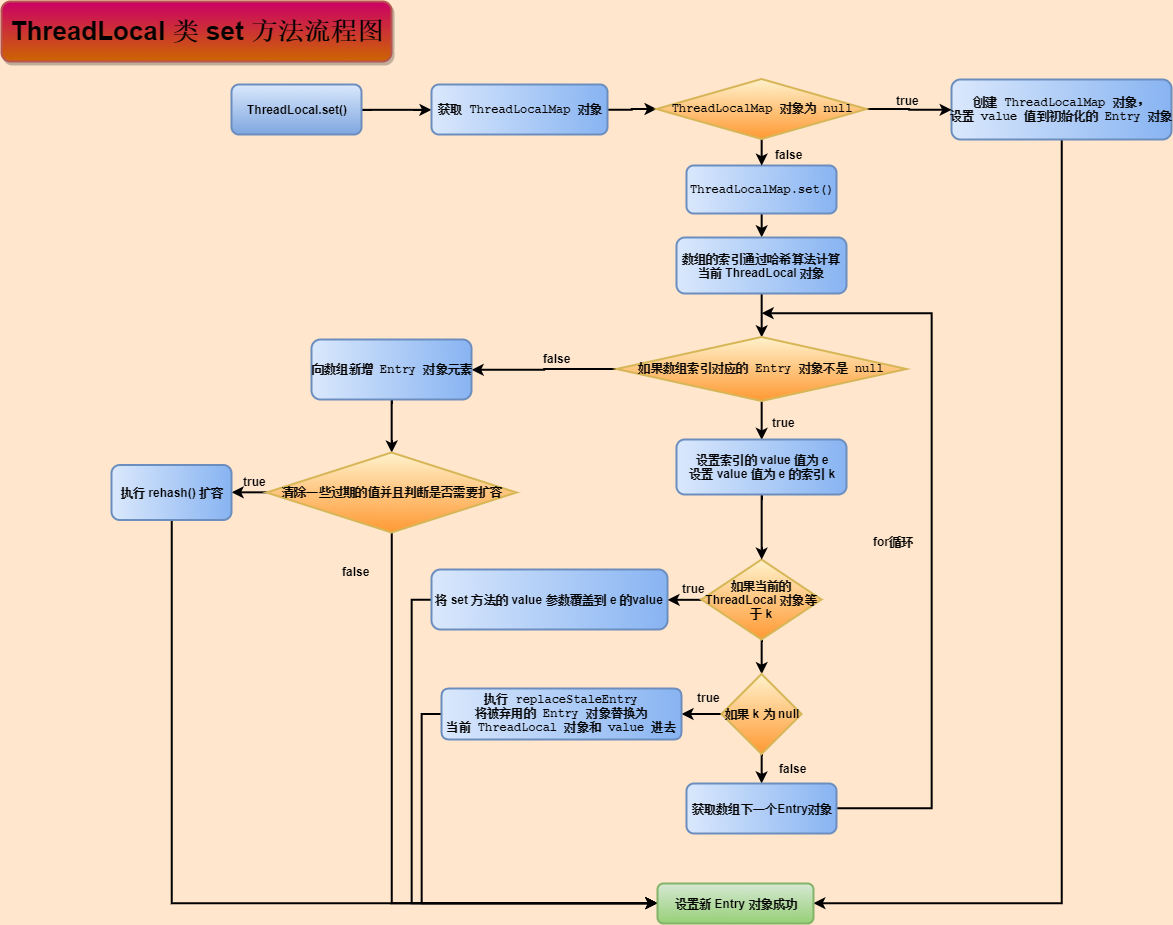

The diagram above was exported from draw.io. Its source (the exported page's mxGraphModel, read from the mxfile embedded in the PNG):
<mxGraphModel dx="1989" dy="687" grid="1" gridSize="10" guides="1" tooltips="1" connect="1" arrows="1" fold="1" page="1" pageScale="1" pageWidth="827" pageHeight="1169" background="#FFE6CC" math="0" shadow="0">
  <root>
    <mxCell id="0" />
    <mxCell id="1" parent="0" />
    <mxCell id="U7TYW46mipHk3XtVMcIB-161" style="edgeStyle=orthogonalEdgeStyle;rounded=0;orthogonalLoop=1;jettySize=auto;html=1;exitX=1;exitY=0.5;exitDx=0;exitDy=0;strokeWidth=2;comic=0;fontStyle=1" edge="1" parent="1" source="U7TYW46mipHk3XtVMcIB-1" target="U7TYW46mipHk3XtVMcIB-4">
      <mxGeometry relative="1" as="geometry" />
    </mxCell>
    <mxCell id="U7TYW46mipHk3XtVMcIB-1" value="&lt;font style=&quot;font-size: 12px&quot;&gt;ThreadLocal.set()&lt;/font&gt;" style="rounded=1;whiteSpace=wrap;html=1;fontStyle=1;fillColor=#dae8fc;strokeColor=#6c8ebf;gradientColor=#7ea6e0;strokeWidth=2;comic=0;" vertex="1" parent="1">
      <mxGeometry x="-130" y="371" width="130" height="50" as="geometry" />
    </mxCell>
    <mxCell id="U7TYW46mipHk3XtVMcIB-132" style="edgeStyle=orthogonalEdgeStyle;rounded=0;orthogonalLoop=1;jettySize=auto;html=1;exitX=0.5;exitY=1;exitDx=0;exitDy=0;entryX=1;entryY=0.5;entryDx=0;entryDy=0;fontStyle=1;strokeWidth=2;comic=0;" edge="1" parent="1" source="U7TYW46mipHk3XtVMcIB-2" target="U7TYW46mipHk3XtVMcIB-42">
      <mxGeometry relative="1" as="geometry" />
    </mxCell>
    <mxCell id="U7TYW46mipHk3XtVMcIB-2" value="&lt;pre&gt;创建 ThreadLocalMap 对象，&lt;br&gt;设置 value 值到初始化的 Entry 对象&lt;/pre&gt;" style="rounded=1;whiteSpace=wrap;html=1;fontStyle=1;gradientColor=#88B4F2;fillColor=#dae8fc;strokeColor=#6c8ebf;gradientDirection=east;strokeWidth=2;comic=0;" vertex="1" parent="1">
      <mxGeometry x="590" y="366" width="220" height="60" as="geometry" />
    </mxCell>
    <mxCell id="U7TYW46mipHk3XtVMcIB-18" style="edgeStyle=orthogonalEdgeStyle;rounded=0;orthogonalLoop=1;jettySize=auto;html=1;exitX=0.5;exitY=1;exitDx=0;exitDy=0;entryX=0.5;entryY=0;entryDx=0;entryDy=0;fontStyle=1;strokeWidth=2;comic=0;" edge="1" parent="1" source="U7TYW46mipHk3XtVMcIB-3" target="U7TYW46mipHk3XtVMcIB-10">
      <mxGeometry relative="1" as="geometry" />
    </mxCell>
    <mxCell id="U7TYW46mipHk3XtVMcIB-3" value="&lt;pre&gt;ThreadLocalMap.set()&lt;/pre&gt;" style="rounded=1;whiteSpace=wrap;html=1;fontStyle=1;gradientColor=#88B4F2;fillColor=#dae8fc;strokeColor=#6c8ebf;gradientDirection=east;strokeWidth=2;comic=0;" vertex="1" parent="1">
      <mxGeometry x="325" y="452" width="150" height="48" as="geometry" />
    </mxCell>
    <mxCell id="U7TYW46mipHk3XtVMcIB-160" style="edgeStyle=orthogonalEdgeStyle;rounded=0;orthogonalLoop=1;jettySize=auto;html=1;exitX=1;exitY=0.5;exitDx=0;exitDy=0;entryX=0;entryY=0.5;entryDx=0;entryDy=0;strokeWidth=2;comic=0;fontStyle=1" edge="1" parent="1" source="U7TYW46mipHk3XtVMcIB-4" target="U7TYW46mipHk3XtVMcIB-5">
      <mxGeometry relative="1" as="geometry" />
    </mxCell>
    <mxCell id="U7TYW46mipHk3XtVMcIB-4" value="&lt;pre&gt;&lt;span&gt;获取 ThreadLocalMap 对象&lt;/span&gt;&lt;/pre&gt;" style="rounded=1;whiteSpace=wrap;html=1;fontStyle=1;gradientColor=#88B4F2;fillColor=#dae8fc;strokeColor=#6c8ebf;gradientDirection=east;strokeWidth=2;comic=0;" vertex="1" parent="1">
      <mxGeometry x="70" y="371" width="176" height="50" as="geometry" />
    </mxCell>
    <mxCell id="U7TYW46mipHk3XtVMcIB-9" style="edgeStyle=orthogonalEdgeStyle;rounded=0;orthogonalLoop=1;jettySize=auto;html=1;exitX=0.5;exitY=1;exitDx=0;exitDy=0;entryX=0.5;entryY=0;entryDx=0;entryDy=0;fontStyle=1;strokeWidth=2;comic=0;" edge="1" parent="1" source="U7TYW46mipHk3XtVMcIB-5" target="U7TYW46mipHk3XtVMcIB-3">
      <mxGeometry relative="1" as="geometry" />
    </mxCell>
    <mxCell id="U7TYW46mipHk3XtVMcIB-48" style="edgeStyle=orthogonalEdgeStyle;rounded=0;orthogonalLoop=1;jettySize=auto;html=1;exitX=1;exitY=0.5;exitDx=0;exitDy=0;entryX=0;entryY=0.5;entryDx=0;entryDy=0;fontStyle=1;strokeWidth=2;comic=0;" edge="1" parent="1" source="U7TYW46mipHk3XtVMcIB-5" target="U7TYW46mipHk3XtVMcIB-2">
      <mxGeometry relative="1" as="geometry" />
    </mxCell>
    <mxCell id="U7TYW46mipHk3XtVMcIB-5" value="&lt;pre&gt;ThreadLocalMap 对象为 null&lt;/pre&gt;" style="rhombus;whiteSpace=wrap;html=1;fontStyle=1;gradientColor=#FF9933;fillColor=#fff2cc;strokeColor=#d6b656;strokeWidth=2;comic=0;" vertex="1" parent="1">
      <mxGeometry x="295" y="365.5" width="210" height="60" as="geometry" />
    </mxCell>
    <mxCell id="U7TYW46mipHk3XtVMcIB-19" style="edgeStyle=orthogonalEdgeStyle;rounded=0;orthogonalLoop=1;jettySize=auto;html=1;exitX=0.5;exitY=1;exitDx=0;exitDy=0;entryX=0.5;entryY=0;entryDx=0;entryDy=0;fontStyle=1;strokeWidth=2;comic=0;" edge="1" parent="1" source="U7TYW46mipHk3XtVMcIB-10" target="U7TYW46mipHk3XtVMcIB-11">
      <mxGeometry relative="1" as="geometry" />
    </mxCell>
    <mxCell id="U7TYW46mipHk3XtVMcIB-10" value="数组的索引通过哈希算法计算当前 ThreadLocal 对象" style="rounded=1;whiteSpace=wrap;html=1;fontStyle=1;gradientColor=#88B4F2;fillColor=#dae8fc;strokeColor=#6c8ebf;gradientDirection=east;strokeWidth=2;comic=0;" vertex="1" parent="1">
      <mxGeometry x="315" y="524" width="170" height="56" as="geometry" />
    </mxCell>
    <mxCell id="U7TYW46mipHk3XtVMcIB-35" style="edgeStyle=orthogonalEdgeStyle;rounded=0;orthogonalLoop=1;jettySize=auto;html=1;exitX=0.5;exitY=1;exitDx=0;exitDy=0;entryX=0.5;entryY=0;entryDx=0;entryDy=0;fontStyle=1;strokeWidth=2;comic=0;" edge="1" parent="1" source="U7TYW46mipHk3XtVMcIB-11" target="U7TYW46mipHk3XtVMcIB-23">
      <mxGeometry relative="1" as="geometry" />
    </mxCell>
    <mxCell id="U7TYW46mipHk3XtVMcIB-145" style="edgeStyle=orthogonalEdgeStyle;rounded=0;orthogonalLoop=1;jettySize=auto;html=1;exitX=0;exitY=0.5;exitDx=0;exitDy=0;entryX=1;entryY=0.5;entryDx=0;entryDy=0;fontStyle=1;strokeWidth=2;comic=0;" edge="1" parent="1" source="U7TYW46mipHk3XtVMcIB-11" target="U7TYW46mipHk3XtVMcIB-12">
      <mxGeometry relative="1" as="geometry" />
    </mxCell>
    <mxCell id="U7TYW46mipHk3XtVMcIB-11" value="&lt;pre&gt;&lt;span&gt;如果数组索引对应的 Entry 对象不是 null&lt;/span&gt;&lt;/pre&gt;" style="rhombus;whiteSpace=wrap;html=1;fontStyle=1;gradientColor=#FF9933;fillColor=#fff2cc;strokeColor=#d6b656;strokeWidth=2;comic=0;" vertex="1" parent="1">
      <mxGeometry x="255" y="623.5" width="290" height="64" as="geometry" />
    </mxCell>
    <mxCell id="U7TYW46mipHk3XtVMcIB-15" style="edgeStyle=orthogonalEdgeStyle;rounded=0;orthogonalLoop=1;jettySize=auto;html=1;exitX=0.5;exitY=1;exitDx=0;exitDy=0;fontStyle=1;strokeWidth=2;comic=0;" edge="1" parent="1" source="U7TYW46mipHk3XtVMcIB-12" target="U7TYW46mipHk3XtVMcIB-13">
      <mxGeometry relative="1" as="geometry" />
    </mxCell>
    <mxCell id="U7TYW46mipHk3XtVMcIB-12" value="&lt;pre&gt;&lt;span&gt;向数组新增 Entry 对象元素&lt;/span&gt;&lt;/pre&gt;" style="rounded=1;whiteSpace=wrap;html=1;fontStyle=1;gradientColor=#88B4F2;fillColor=#dae8fc;strokeColor=#6c8ebf;gradientDirection=east;strokeWidth=2;comic=0;" vertex="1" parent="1">
      <mxGeometry x="-50" y="626" width="160" height="60" as="geometry" />
    </mxCell>
    <mxCell id="U7TYW46mipHk3XtVMcIB-157" style="edgeStyle=orthogonalEdgeStyle;rounded=0;orthogonalLoop=1;jettySize=auto;html=1;exitX=0.5;exitY=1;exitDx=0;exitDy=0;entryX=0;entryY=0.5;entryDx=0;entryDy=0;fontStyle=1;strokeWidth=2;comic=0;" edge="1" parent="1" source="U7TYW46mipHk3XtVMcIB-13" target="U7TYW46mipHk3XtVMcIB-42">
      <mxGeometry relative="1" as="geometry" />
    </mxCell>
    <mxCell id="U7TYW46mipHk3XtVMcIB-169" style="edgeStyle=orthogonalEdgeStyle;rounded=0;comic=0;orthogonalLoop=1;jettySize=auto;html=1;exitX=0;exitY=0.5;exitDx=0;exitDy=0;entryX=1;entryY=0.5;entryDx=0;entryDy=0;shadow=0;strokeColor=#000000;strokeWidth=2;fontStyle=1" edge="1" parent="1" source="U7TYW46mipHk3XtVMcIB-13" target="U7TYW46mipHk3XtVMcIB-14">
      <mxGeometry relative="1" as="geometry" />
    </mxCell>
    <mxCell id="U7TYW46mipHk3XtVMcIB-13" value="&lt;pre&gt;&lt;span&gt;清除一些过期的值并且判断是否需要扩容&lt;/span&gt;&lt;/pre&gt;" style="rhombus;whiteSpace=wrap;html=1;fontStyle=1;gradientColor=#FF9933;fillColor=#fff2cc;strokeColor=#d6b656;strokeWidth=2;comic=0;" vertex="1" parent="1">
      <mxGeometry x="-95" y="739" width="250" height="80" as="geometry" />
    </mxCell>
    <mxCell id="U7TYW46mipHk3XtVMcIB-45" style="edgeStyle=orthogonalEdgeStyle;rounded=0;orthogonalLoop=1;jettySize=auto;html=1;exitX=0.5;exitY=1;exitDx=0;exitDy=0;entryX=0;entryY=0.5;entryDx=0;entryDy=0;fontStyle=1;strokeWidth=2;comic=0;" edge="1" parent="1" source="U7TYW46mipHk3XtVMcIB-14" target="U7TYW46mipHk3XtVMcIB-42">
      <mxGeometry relative="1" as="geometry" />
    </mxCell>
    <mxCell id="U7TYW46mipHk3XtVMcIB-14" value="执行&amp;nbsp;&lt;span&gt;rehash()&amp;nbsp;&lt;/span&gt;&lt;span&gt;扩容&lt;/span&gt;&lt;br&gt;" style="rounded=1;whiteSpace=wrap;html=1;fontStyle=1;gradientColor=#88B4F2;fillColor=#dae8fc;strokeColor=#6c8ebf;gradientDirection=east;strokeWidth=2;comic=0;" vertex="1" parent="1">
      <mxGeometry x="-250" y="751.5" width="120" height="55" as="geometry" />
    </mxCell>
    <mxCell id="U7TYW46mipHk3XtVMcIB-20" value="false" style="text;html=1;resizable=0;points=[];autosize=1;align=left;verticalAlign=top;spacingTop=-4;fontStyle=1;strokeWidth=2;comic=0;" vertex="1" parent="1">
      <mxGeometry x="180" y="636" width="40" height="20" as="geometry" />
    </mxCell>
    <mxCell id="U7TYW46mipHk3XtVMcIB-21" value="true" style="text;html=1;resizable=0;points=[];autosize=1;align=left;verticalAlign=top;spacingTop=-4;fontStyle=1;strokeWidth=2;comic=0;" vertex="1" parent="1">
      <mxGeometry x="-120" y="759" width="40" height="20" as="geometry" />
    </mxCell>
    <mxCell id="U7TYW46mipHk3XtVMcIB-38" style="edgeStyle=orthogonalEdgeStyle;rounded=0;orthogonalLoop=1;jettySize=auto;html=1;exitX=0.5;exitY=1;exitDx=0;exitDy=0;fontStyle=1;strokeWidth=2;comic=0;" edge="1" parent="1" source="U7TYW46mipHk3XtVMcIB-22" target="U7TYW46mipHk3XtVMcIB-26">
      <mxGeometry relative="1" as="geometry" />
    </mxCell>
    <mxCell id="U7TYW46mipHk3XtVMcIB-146" style="edgeStyle=orthogonalEdgeStyle;rounded=0;orthogonalLoop=1;jettySize=auto;html=1;exitX=0;exitY=0.5;exitDx=0;exitDy=0;entryX=1;entryY=0.5;entryDx=0;entryDy=0;fontStyle=1;strokeWidth=2;comic=0;" edge="1" parent="1" source="U7TYW46mipHk3XtVMcIB-22" target="U7TYW46mipHk3XtVMcIB-25">
      <mxGeometry relative="1" as="geometry" />
    </mxCell>
    <mxCell id="U7TYW46mipHk3XtVMcIB-22" value="如果当前的ThreadLocal 对象等于 k" style="rhombus;whiteSpace=wrap;html=1;fontStyle=1;gradientColor=#FF9933;fillColor=#fff2cc;strokeColor=#d6b656;strokeWidth=2;comic=0;" vertex="1" parent="1">
      <mxGeometry x="340" y="846" width="120" height="80" as="geometry" />
    </mxCell>
    <mxCell id="U7TYW46mipHk3XtVMcIB-140" style="edgeStyle=orthogonalEdgeStyle;rounded=0;orthogonalLoop=1;jettySize=auto;html=1;exitX=0.5;exitY=1;exitDx=0;exitDy=0;fontStyle=1;strokeWidth=2;comic=0;" edge="1" parent="1" source="U7TYW46mipHk3XtVMcIB-23" target="U7TYW46mipHk3XtVMcIB-22">
      <mxGeometry relative="1" as="geometry" />
    </mxCell>
    <mxCell id="U7TYW46mipHk3XtVMcIB-23" value="设置索引的 value 值为 e&lt;br&gt;设置 value 值为 e 的索引 k&lt;br&gt;" style="rounded=1;whiteSpace=wrap;html=1;fontStyle=1;gradientColor=#88B4F2;fillColor=#dae8fc;strokeColor=#6c8ebf;gradientDirection=east;strokeWidth=2;comic=0;" vertex="1" parent="1">
      <mxGeometry x="315" y="726" width="170" height="55" as="geometry" />
    </mxCell>
    <mxCell id="U7TYW46mipHk3XtVMcIB-154" style="edgeStyle=orthogonalEdgeStyle;rounded=0;orthogonalLoop=1;jettySize=auto;html=1;exitX=0;exitY=0.5;exitDx=0;exitDy=0;entryX=0;entryY=0.5;entryDx=0;entryDy=0;fontStyle=1;strokeWidth=2;comic=0;" edge="1" parent="1" source="U7TYW46mipHk3XtVMcIB-25" target="U7TYW46mipHk3XtVMcIB-42">
      <mxGeometry relative="1" as="geometry">
        <Array as="points">
          <mxPoint x="50" y="886" />
          <mxPoint x="50" y="1190" />
        </Array>
      </mxGeometry>
    </mxCell>
    <mxCell id="U7TYW46mipHk3XtVMcIB-25" value="将 set 方法的 value 参数覆盖到 e 的value" style="rounded=1;whiteSpace=wrap;html=1;fontStyle=1;gradientColor=#88B4F2;fillColor=#dae8fc;strokeColor=#6c8ebf;gradientDirection=east;strokeWidth=2;comic=0;" vertex="1" parent="1">
      <mxGeometry x="70" y="856" width="236" height="60" as="geometry" />
    </mxCell>
    <mxCell id="U7TYW46mipHk3XtVMcIB-43" style="edgeStyle=orthogonalEdgeStyle;rounded=0;orthogonalLoop=1;jettySize=auto;html=1;exitX=0.5;exitY=1;exitDx=0;exitDy=0;fontStyle=1;strokeWidth=2;comic=0;" edge="1" parent="1" source="U7TYW46mipHk3XtVMcIB-26" target="U7TYW46mipHk3XtVMcIB-41">
      <mxGeometry relative="1" as="geometry" />
    </mxCell>
    <mxCell id="U7TYW46mipHk3XtVMcIB-172" style="edgeStyle=orthogonalEdgeStyle;rounded=0;comic=0;orthogonalLoop=1;jettySize=auto;html=1;exitX=0;exitY=0.5;exitDx=0;exitDy=0;shadow=0;strokeColor=#000000;strokeWidth=2;" edge="1" parent="1" source="U7TYW46mipHk3XtVMcIB-26" target="U7TYW46mipHk3XtVMcIB-27">
      <mxGeometry relative="1" as="geometry" />
    </mxCell>
    <mxCell id="U7TYW46mipHk3XtVMcIB-26" value="如果 k 为 null" style="rhombus;whiteSpace=wrap;html=1;fontStyle=1;gradientColor=#FF9933;fillColor=#fff2cc;strokeColor=#d6b656;strokeWidth=2;comic=0;" vertex="1" parent="1">
      <mxGeometry x="360" y="960.5" width="80" height="80" as="geometry" />
    </mxCell>
    <mxCell id="U7TYW46mipHk3XtVMcIB-47" style="edgeStyle=orthogonalEdgeStyle;rounded=0;orthogonalLoop=1;jettySize=auto;html=1;exitX=0;exitY=0.5;exitDx=0;exitDy=0;entryX=0;entryY=0.5;entryDx=0;entryDy=0;fontStyle=1;strokeWidth=2;comic=0;" edge="1" parent="1" source="U7TYW46mipHk3XtVMcIB-27" target="U7TYW46mipHk3XtVMcIB-42">
      <mxGeometry relative="1" as="geometry" />
    </mxCell>
    <mxCell id="U7TYW46mipHk3XtVMcIB-27" value="&lt;pre&gt;&lt;span&gt;执行 replaceStaleEntry&lt;br&gt;&lt;/span&gt;将被弃用的 Entry 对象替换为&lt;br&gt;当前 ThreadLocal 对象和 value 进去&lt;/pre&gt;" style="rounded=1;whiteSpace=wrap;html=1;fontStyle=1;gradientColor=#88B4F2;fillColor=#dae8fc;strokeColor=#6c8ebf;gradientDirection=east;strokeWidth=2;comic=0;" vertex="1" parent="1">
      <mxGeometry x="80" y="975" width="240" height="51" as="geometry" />
    </mxCell>
    <mxCell id="U7TYW46mipHk3XtVMcIB-163" style="edgeStyle=orthogonalEdgeStyle;rounded=0;comic=0;orthogonalLoop=1;jettySize=auto;html=1;exitX=1;exitY=0.5;exitDx=0;exitDy=0;shadow=0;strokeColor=#000000;strokeWidth=2;fontStyle=1" edge="1" parent="1" source="U7TYW46mipHk3XtVMcIB-41">
      <mxGeometry relative="1" as="geometry">
        <mxPoint x="400" y="600" as="targetPoint" />
        <Array as="points">
          <mxPoint x="570" y="1095" />
          <mxPoint x="570" y="600" />
        </Array>
      </mxGeometry>
    </mxCell>
    <mxCell id="U7TYW46mipHk3XtVMcIB-41" value="获取数组下一个Entry对象" style="rounded=1;whiteSpace=wrap;html=1;fontStyle=1;gradientColor=#88B4F2;fillColor=#dae8fc;strokeColor=#6c8ebf;gradientDirection=east;strokeWidth=2;comic=0;" vertex="1" parent="1">
      <mxGeometry x="325" y="1070" width="150" height="50" as="geometry" />
    </mxCell>
    <mxCell id="U7TYW46mipHk3XtVMcIB-42" value="设置新 Entry 对象成功" style="rounded=1;whiteSpace=wrap;html=1;fontStyle=1;fillColor=#d5e8d4;strokeColor=#82b366;gradientColor=#97d077;strokeWidth=2;comic=0;" vertex="1" parent="1">
      <mxGeometry x="296" y="1170" width="156" height="40" as="geometry" />
    </mxCell>
    <mxCell id="U7TYW46mipHk3XtVMcIB-141" value="true" style="text;html=1;resizable=0;points=[];autosize=1;align=left;verticalAlign=top;spacingTop=-4;fontStyle=1;strokeWidth=2;comic=0;" vertex="1" parent="1">
      <mxGeometry x="533" y="378" width="40" height="20" as="geometry" />
    </mxCell>
    <mxCell id="U7TYW46mipHk3XtVMcIB-142" value="false" style="text;html=1;resizable=0;points=[];autosize=1;align=left;verticalAlign=top;spacingTop=-4;fontStyle=1;strokeWidth=2;comic=0;" vertex="1" parent="1">
      <mxGeometry x="412" y="432" width="40" height="20" as="geometry" />
    </mxCell>
    <mxCell id="U7TYW46mipHk3XtVMcIB-144" value="true" style="text;html=1;resizable=0;points=[];autosize=1;align=left;verticalAlign=top;spacingTop=-4;fontStyle=1;strokeWidth=2;comic=0;" vertex="1" parent="1">
      <mxGeometry x="409" y="700" width="40" height="20" as="geometry" />
    </mxCell>
    <mxCell id="U7TYW46mipHk3XtVMcIB-148" value="false" style="text;html=1;resizable=0;points=[];autosize=1;align=left;verticalAlign=top;spacingTop=-4;fontStyle=1;strokeWidth=2;comic=0;" vertex="1" parent="1">
      <mxGeometry x="416" y="1046" width="40" height="20" as="geometry" />
    </mxCell>
    <mxCell id="U7TYW46mipHk3XtVMcIB-149" value="true" style="text;html=1;resizable=0;points=[];autosize=1;align=left;verticalAlign=top;spacingTop=-4;fontStyle=1;strokeWidth=2;comic=0;" vertex="1" parent="1">
      <mxGeometry x="334" y="975" width="40" height="20" as="geometry" />
    </mxCell>
    <mxCell id="U7TYW46mipHk3XtVMcIB-155" value="for循环" style="text;html=1;resizable=0;points=[];autosize=1;align=left;verticalAlign=top;spacingTop=-4;fontStyle=1;strokeWidth=2;comic=0;" vertex="1" parent="1">
      <mxGeometry x="510" y="819" width="50" height="20" as="geometry" />
    </mxCell>
    <mxCell id="U7TYW46mipHk3XtVMcIB-158" value="false" style="text;html=1;resizable=0;points=[];autosize=1;align=left;verticalAlign=top;spacingTop=-4;fontStyle=1;strokeWidth=2;comic=0;" vertex="1" parent="1">
      <mxGeometry x="-21" y="849" width="40" height="20" as="geometry" />
    </mxCell>
    <mxCell id="U7TYW46mipHk3XtVMcIB-165" value="&lt;span&gt;&lt;font style=&quot;font-size: 26px&quot;&gt;ThreadLocal 类 set 方法流程图&lt;/font&gt;&lt;/span&gt;" style="rounded=1;whiteSpace=wrap;html=1;shadow=1;strokeColor=#b85450;strokeWidth=2;gradientColor=#CC6600;fillColor=#CC0066;fontStyle=1" vertex="1" parent="1">
      <mxGeometry x="-360" y="288" width="390" height="60" as="geometry" />
    </mxCell>
    <mxCell id="U7TYW46mipHk3XtVMcIB-170" value="true" style="text;html=1;resizable=0;points=[];autosize=1;align=left;verticalAlign=top;spacingTop=-4;fontStyle=1" vertex="1" parent="1">
      <mxGeometry x="319" y="866" width="40" height="20" as="geometry" />
    </mxCell>
  </root>
</mxGraphModel>